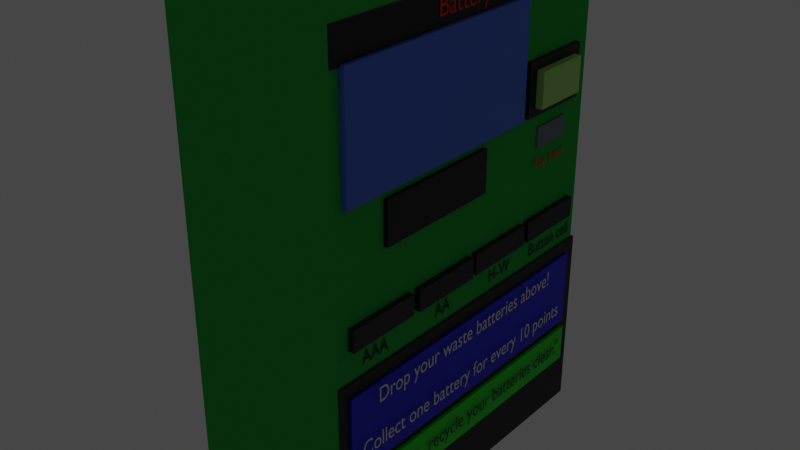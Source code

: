 # Source: cpcb.blend  (saved by Blender 3.5.10; exported with 4.5.12 LTS)
import bpy
from mathutils import Matrix  # noqa: F401  (used for matrix-valued properties, if any)

bpy.ops.wm.read_factory_settings(use_empty=True)
scene = bpy.context.scene
scene.name = 'Scene'

# ---- collections
col_collection = bpy.data.collections.new('Collection'); scene.collection.children.link(col_collection)

# ---- materials (node trees are filled in below, after node groups)
mat_material = bpy.data.materials.new('Material')
mat_material.alpha_threshold = 0.0
mat_material.use_transparent_shadow = False
mat_material.diffuse_color = (0.03244, 0.4571, 0.07047, 1.0)
mat_material.roughness = 1.0
mat_material.specular_intensity = 0.1642
mat_material.metallic = 0.5299
mat_material.line_color = (0.0, 0.0, 0.0, 1.0)
mat_material_027 = bpy.data.materials.new('Material.027')
mat_material_027.use_transparent_shadow = False
mat_material_007 = bpy.data.materials.new('Material.007')
mat_material_007.use_transparent_shadow = False
mat_material_008 = bpy.data.materials.new('Material.008')
mat_material_008.use_transparent_shadow = False
mat_material_026 = bpy.data.materials.new('Material.026')
mat_material_026.use_transparent_shadow = False
mat_material_025 = bpy.data.materials.new('Material.025')
mat_material_025.use_transparent_shadow = False
mat_material_024 = bpy.data.materials.new('Material.024')
mat_material_024.use_transparent_shadow = False
mat_material_004 = bpy.data.materials.new('Material.004')
mat_material_004.use_transparent_shadow = False
mat_material_032 = bpy.data.materials.new('Material.032')
mat_material_032.use_transparent_shadow = False
mat_material_031 = bpy.data.materials.new('Material.031')
mat_material_031.use_transparent_shadow = False
mat_material_030 = bpy.data.materials.new('Material.030')
mat_material_030.use_transparent_shadow = False
mat_material_029 = bpy.data.materials.new('Material.029')
mat_material_029.use_transparent_shadow = False
mat_material_028 = bpy.data.materials.new('Material.028')
mat_material_028.use_transparent_shadow = False
mat_material_003 = bpy.data.materials.new('Material.003')
mat_material_003.use_transparent_shadow = False
mat_material_002 = bpy.data.materials.new('Material.002')
mat_material_002.use_transparent_shadow = False
mat_material_001 = bpy.data.materials.new('Material.001')
mat_material_001.use_transparent_shadow = False
mat_material_006 = bpy.data.materials.new('Material.006')
mat_material_006.use_transparent_shadow = False
mat_material_005 = bpy.data.materials.new('Material.005')
mat_material_005.use_transparent_shadow = False
mat_material_009 = bpy.data.materials.new('Material.009')
mat_material_009.use_transparent_shadow = False
mat_material_011 = bpy.data.materials.new('Material.011')
mat_material_011.use_transparent_shadow = False
mat_material_012 = bpy.data.materials.new('Material.012')
mat_material_012.use_transparent_shadow = False
mat_material_013 = bpy.data.materials.new('Material.013')
mat_material_013.use_transparent_shadow = False
mat_material_014 = bpy.data.materials.new('Material.014')
mat_material_014.use_transparent_shadow = False
mat_material_016 = bpy.data.materials.new('Material.016')
mat_material_016.use_transparent_shadow = False
mat_material_021 = bpy.data.materials.new('Material.021')
mat_material_021.use_transparent_shadow = False
mat_material_022 = bpy.data.materials.new('Material.022')
mat_material_022.use_transparent_shadow = False
mat_material_023 = bpy.data.materials.new('Material.023')
mat_material_023.use_transparent_shadow = False
mat_material_033 = bpy.data.materials.new('Material.033')
mat_material_033.use_transparent_shadow = False
mat_material_010 = bpy.data.materials.new('Material.010')
mat_material_010.use_transparent_shadow = False
mat_material_015 = bpy.data.materials.new('Material.015')
mat_material_015.use_transparent_shadow = False
mat_material_017 = bpy.data.materials.new('Material.017')
mat_material_017.use_transparent_shadow = False
mat_material_020 = bpy.data.materials.new('Material.020')
mat_material_020.use_transparent_shadow = False
mat_material_019 = bpy.data.materials.new('Material.019')
mat_material_019.use_transparent_shadow = False
mat_material_018 = bpy.data.materials.new('Material.018')
mat_material_018.use_transparent_shadow = False
mat_material_034 = bpy.data.materials.new('Material.034')
mat_material_034.use_transparent_shadow = False
mat_material_035 = bpy.data.materials.new('Material.035')
mat_material_035.use_transparent_shadow = False

# ---- material node trees
mat_material_027.use_nodes = True; mat_material_027.node_tree.nodes.clear()
_N = mat_material_027.node_tree.nodes; _L = mat_material_027.node_tree.links
n0 = _N.new('ShaderNodeBsdfPrincipled'); n0.name = 'Principled BSDF'; n0.location = (10, 300)
n0.distribution = 'GGX'
n0.subsurface_method = 'RANDOM_WALK_SKIN'
n0.inputs[0].default_value = (0.8, 0.0, 0.002355, 1.0)
n0.inputs[3].default_value = 1.45
n0.inputs[27].default_value = (0.0, 0.0, 0.0, 1.0)
n0.inputs[28].default_value = 1.0
n1 = _N.new('ShaderNodeOutputMaterial'); n1.name = 'Material Output'; n1.location = (300, 300)
_L.new(n0.outputs[0], n1.inputs[0])
n1.is_active_output = True
mat_material_007.use_nodes = True; mat_material_007.node_tree.nodes.clear()
_N = mat_material_007.node_tree.nodes; _L = mat_material_007.node_tree.links
n0 = _N.new('ShaderNodeBsdfPrincipled'); n0.name = 'Principled BSDF'; n0.location = (10, 300)
n0.distribution = 'GGX'
n0.subsurface_method = 'RANDOM_WALK_SKIN'
n0.inputs[0].default_value = (0.0, 0.0, 0.0, 1.0)
n0.inputs[3].default_value = 1.45
n0.inputs[27].default_value = (0.0, 0.0, 0.0, 1.0)
n0.inputs[28].default_value = 1.0
n1 = _N.new('ShaderNodeOutputMaterial'); n1.name = 'Material Output'; n1.location = (300, 300)
_L.new(n0.outputs[0], n1.inputs[0])
n1.is_active_output = True
mat_material_008.use_nodes = True; mat_material_008.node_tree.nodes.clear()
_N = mat_material_008.node_tree.nodes; _L = mat_material_008.node_tree.links
n0 = _N.new('ShaderNodeBsdfPrincipled'); n0.name = 'Principled BSDF'; n0.location = (10, 300)
n0.distribution = 'GGX'
n0.subsurface_method = 'RANDOM_WALK_SKIN'
n0.inputs[0].default_value = (0.07112, 0.1912, 0.8, 1.0)
n0.inputs[3].default_value = 1.45
n0.inputs[27].default_value = (0.0, 0.0, 0.0, 1.0)
n0.inputs[28].default_value = 1.0
n1 = _N.new('ShaderNodeOutputMaterial'); n1.name = 'Material Output'; n1.location = (300, 300)
_L.new(n0.outputs[0], n1.inputs[0])
n1.is_active_output = True
mat_material_026.use_nodes = True; mat_material_026.node_tree.nodes.clear()
_N = mat_material_026.node_tree.nodes; _L = mat_material_026.node_tree.links
n0 = _N.new('ShaderNodeBsdfPrincipled'); n0.name = 'Principled BSDF'; n0.location = (10, 300)
n0.distribution = 'GGX'
n0.subsurface_method = 'RANDOM_WALK_SKIN'
n0.inputs[0].default_value = (0.8, 0.005698, 0.008632, 1.0)
n0.inputs[3].default_value = 1.45
n0.inputs[27].default_value = (0.0, 0.0, 0.0, 1.0)
n0.inputs[28].default_value = 1.0
n1 = _N.new('ShaderNodeOutputMaterial'); n1.name = 'Material Output'; n1.location = (300, 300)
_L.new(n0.outputs[0], n1.inputs[0])
n1.is_active_output = True
mat_material_025.use_nodes = True; mat_material_025.node_tree.nodes.clear()
_N = mat_material_025.node_tree.nodes; _L = mat_material_025.node_tree.links
n0 = _N.new('ShaderNodeBsdfPrincipled'); n0.name = 'Principled BSDF'; n0.location = (10, 300)
n0.distribution = 'GGX'
n0.subsurface_method = 'RANDOM_WALK_SKIN'
n0.inputs[0].default_value = (0.8, 0.0, 0.005301, 1.0)
n0.inputs[3].default_value = 1.45
n0.inputs[27].default_value = (0.0, 0.0, 0.0, 1.0)
n0.inputs[28].default_value = 1.0
n1 = _N.new('ShaderNodeOutputMaterial'); n1.name = 'Material Output'; n1.location = (300, 300)
_L.new(n0.outputs[0], n1.inputs[0])
n1.is_active_output = True
mat_material_024.use_nodes = True; mat_material_024.node_tree.nodes.clear()
_N = mat_material_024.node_tree.nodes; _L = mat_material_024.node_tree.links
n0 = _N.new('ShaderNodeBsdfPrincipled'); n0.name = 'Principled BSDF'; n0.location = (10, 300)
n0.distribution = 'GGX'
n0.subsurface_method = 'RANDOM_WALK_SKIN'
n0.inputs[0].default_value = (0.8, 0.002225, 0.004108, 1.0)
n0.inputs[3].default_value = 1.45
n0.inputs[27].default_value = (0.0, 0.0, 0.0, 1.0)
n0.inputs[28].default_value = 1.0
n1 = _N.new('ShaderNodeOutputMaterial'); n1.name = 'Material Output'; n1.location = (300, 300)
_L.new(n0.outputs[0], n1.inputs[0])
n1.is_active_output = True
mat_material_004.use_nodes = True; mat_material_004.node_tree.nodes.clear()
_N = mat_material_004.node_tree.nodes; _L = mat_material_004.node_tree.links
n0 = _N.new('ShaderNodeBsdfPrincipled'); n0.name = 'Principled BSDF'; n0.location = (10, 300)
n0.distribution = 'GGX'
n0.subsurface_method = 'RANDOM_WALK_SKIN'
n0.inputs[0].default_value = (0.01397, 0.01397, 0.01397, 1.0)
n0.inputs[3].default_value = 1.45
n0.inputs[27].default_value = (0.0, 0.0, 0.0, 1.0)
n0.inputs[28].default_value = 1.0
n1 = _N.new('ShaderNodeOutputMaterial'); n1.name = 'Material Output'; n1.location = (300, 300)
_L.new(n0.outputs[0], n1.inputs[0])
n1.is_active_output = True
mat_material_032.use_nodes = True; mat_material_032.node_tree.nodes.clear()
_N = mat_material_032.node_tree.nodes; _L = mat_material_032.node_tree.links
n0 = _N.new('ShaderNodeBsdfPrincipled'); n0.name = 'Principled BSDF'; n0.location = (10, 300)
n0.distribution = 'GGX'
n0.subsurface_method = 'RANDOM_WALK_SKIN'
n0.inputs[0].default_value = (0.253, 0.253, 0.253, 1.0)
n0.inputs[3].default_value = 1.45
n0.inputs[27].default_value = (0.0, 0.0, 0.0, 1.0)
n0.inputs[28].default_value = 1.0
n1 = _N.new('ShaderNodeOutputMaterial'); n1.name = 'Material Output'; n1.location = (300, 300)
_L.new(n0.outputs[0], n1.inputs[0])
n1.is_active_output = True
mat_material_031.use_nodes = True; mat_material_031.node_tree.nodes.clear()
_N = mat_material_031.node_tree.nodes; _L = mat_material_031.node_tree.links
n0 = _N.new('ShaderNodeBsdfPrincipled'); n0.name = 'Principled BSDF'; n0.location = (10, 300)
n0.distribution = 'GGX'
n0.subsurface_method = 'RANDOM_WALK_SKIN'
n0.inputs[0].default_value = (0.4188, 0.4188, 0.4188, 1.0)
n0.inputs[3].default_value = 1.45
n0.inputs[27].default_value = (0.0, 0.0, 0.0, 1.0)
n0.inputs[28].default_value = 1.0
n1 = _N.new('ShaderNodeOutputMaterial'); n1.name = 'Material Output'; n1.location = (300, 300)
_L.new(n0.outputs[0], n1.inputs[0])
n1.is_active_output = True
mat_material_030.use_nodes = True; mat_material_030.node_tree.nodes.clear()
_N = mat_material_030.node_tree.nodes; _L = mat_material_030.node_tree.links
n0 = _N.new('ShaderNodeBsdfPrincipled'); n0.name = 'Principled BSDF'; n0.location = (10, 300)
n0.distribution = 'GGX'
n0.subsurface_method = 'RANDOM_WALK_SKIN'
n0.inputs[0].default_value = (0.3428, 0.3428, 0.3428, 1.0)
n0.inputs[3].default_value = 1.45
n0.inputs[27].default_value = (0.0, 0.0, 0.0, 1.0)
n0.inputs[28].default_value = 1.0
n1 = _N.new('ShaderNodeOutputMaterial'); n1.name = 'Material Output'; n1.location = (300, 300)
_L.new(n0.outputs[0], n1.inputs[0])
n1.is_active_output = True
mat_material_029.use_nodes = True; mat_material_029.node_tree.nodes.clear()
_N = mat_material_029.node_tree.nodes; _L = mat_material_029.node_tree.links
n0 = _N.new('ShaderNodeBsdfPrincipled'); n0.name = 'Principled BSDF'; n0.location = (10, 300)
n0.distribution = 'GGX'
n0.subsurface_method = 'RANDOM_WALK_SKIN'
n0.inputs[0].default_value = (0.3972, 0.3703, 0.3841, 1.0)
n0.inputs[3].default_value = 1.45
n0.inputs[27].default_value = (0.0, 0.0, 0.0, 1.0)
n0.inputs[28].default_value = 1.0
n1 = _N.new('ShaderNodeOutputMaterial'); n1.name = 'Material Output'; n1.location = (300, 300)
_L.new(n0.outputs[0], n1.inputs[0])
n1.is_active_output = True
mat_material_028.use_nodes = True; mat_material_028.node_tree.nodes.clear()
_N = mat_material_028.node_tree.nodes; _L = mat_material_028.node_tree.links
n0 = _N.new('ShaderNodeBsdfPrincipled'); n0.name = 'Principled BSDF'; n0.location = (10, 300)
n0.distribution = 'GGX'
n0.subsurface_method = 'RANDOM_WALK_SKIN'
n0.inputs[0].default_value = (0.8, 0.4876, 0.01181, 1.0)
n0.inputs[3].default_value = 1.45
n0.inputs[27].default_value = (0.0, 0.0, 0.0, 1.0)
n0.inputs[28].default_value = 1.0
n1 = _N.new('ShaderNodeOutputMaterial'); n1.name = 'Material Output'; n1.location = (300, 300)
_L.new(n0.outputs[0], n1.inputs[0])
n1.is_active_output = True
mat_material_003.use_nodes = True; mat_material_003.node_tree.nodes.clear()
_N = mat_material_003.node_tree.nodes; _L = mat_material_003.node_tree.links
n0 = _N.new('ShaderNodeBsdfPrincipled'); n0.name = 'Principled BSDF'; n0.location = (10, 300)
n0.distribution = 'GGX'
n0.subsurface_method = 'RANDOM_WALK_SKIN'
n0.inputs[0].default_value = (0.005333, 0.005333, 0.005333, 1.0)
n0.inputs[3].default_value = 1.45
n0.inputs[27].default_value = (0.0, 0.0, 0.0, 1.0)
n0.inputs[28].default_value = 1.0
n1 = _N.new('ShaderNodeOutputMaterial'); n1.name = 'Material Output'; n1.location = (300, 300)
_L.new(n0.outputs[0], n1.inputs[0])
n1.is_active_output = True
mat_material_002.use_nodes = True; mat_material_002.node_tree.nodes.clear()
_N = mat_material_002.node_tree.nodes; _L = mat_material_002.node_tree.links
n0 = _N.new('ShaderNodeBsdfPrincipled'); n0.name = 'Principled BSDF'; n0.location = (10, 300)
n0.distribution = 'GGX'
n0.subsurface_method = 'RANDOM_WALK_SKIN'
n0.inputs[0].default_value = (0.006554, 0.006554, 0.006554, 1.0)
n0.inputs[3].default_value = 1.45
n0.inputs[27].default_value = (0.0, 0.0, 0.0, 1.0)
n0.inputs[28].default_value = 1.0
n1 = _N.new('ShaderNodeOutputMaterial'); n1.name = 'Material Output'; n1.location = (300, 300)
_L.new(n0.outputs[0], n1.inputs[0])
n1.is_active_output = True
mat_material_001.use_nodes = True; mat_material_001.node_tree.nodes.clear()
_N = mat_material_001.node_tree.nodes; _L = mat_material_001.node_tree.links
n0 = _N.new('ShaderNodeBsdfPrincipled'); n0.name = 'Principled BSDF'; n0.location = (10, 300)
n0.distribution = 'GGX'
n0.subsurface_method = 'RANDOM_WALK_SKIN'
n0.inputs[0].default_value = (0.0, 0.0, 0.0, 1.0)
n0.inputs[3].default_value = 1.45
n0.inputs[27].default_value = (0.0, 0.0, 0.0, 1.0)
n0.inputs[28].default_value = 1.0
n1 = _N.new('ShaderNodeOutputMaterial'); n1.name = 'Material Output'; n1.location = (300, 300)
_L.new(n0.outputs[0], n1.inputs[0])
n1.is_active_output = True
mat_material_006.use_nodes = True; mat_material_006.node_tree.nodes.clear()
_N = mat_material_006.node_tree.nodes; _L = mat_material_006.node_tree.links
n0 = _N.new('ShaderNodeBsdfPrincipled'); n0.name = 'Principled BSDF'; n0.location = (10, 300)
n0.distribution = 'GGX'
n0.subsurface_method = 'RANDOM_WALK_SKIN'
n0.inputs[0].default_value = (0.1703, 0.2136, 0.237, 1.0)
n0.inputs[3].default_value = 1.45
n0.inputs[27].default_value = (0.0, 0.0, 0.0, 1.0)
n0.inputs[28].default_value = 1.0
n1 = _N.new('ShaderNodeOutputMaterial'); n1.name = 'Material Output'; n1.location = (300, 300)
_L.new(n0.outputs[0], n1.inputs[0])
n1.is_active_output = True
mat_material_005.use_nodes = True; mat_material_005.node_tree.nodes.clear()
_N = mat_material_005.node_tree.nodes; _L = mat_material_005.node_tree.links
n0 = _N.new('ShaderNodeBsdfPrincipled'); n0.name = 'Principled BSDF'; n0.location = (10, 300)
n0.distribution = 'GGX'
n0.subsurface_method = 'RANDOM_WALK_SKIN'
n0.inputs[0].default_value = (0.4482, 0.8, 0.2001, 1.0)
n0.inputs[3].default_value = 1.45
n0.inputs[27].default_value = (0.0, 0.0, 0.0, 1.0)
n0.inputs[28].default_value = 1.0
n1 = _N.new('ShaderNodeOutputMaterial'); n1.name = 'Material Output'; n1.location = (300, 300)
_L.new(n0.outputs[0], n1.inputs[0])
n1.is_active_output = True
mat_material_009.use_nodes = True; mat_material_009.node_tree.nodes.clear()
_N = mat_material_009.node_tree.nodes; _L = mat_material_009.node_tree.links
n0 = _N.new('ShaderNodeBsdfPrincipled'); n0.name = 'Principled BSDF'; n0.location = (10, 300)
n0.distribution = 'GGX'
n0.subsurface_method = 'RANDOM_WALK_SKIN'
n0.inputs[0].default_value = (0.006421, 0.006207, 0.00601, 1.0)
n0.inputs[1].default_value = 0.422
n0.inputs[2].default_value = 0.3716
n0.inputs[3].default_value = 1.45
n0.inputs[9].default_value = (2.7, 0.6, 0.1)
n0.inputs[11].default_value = 1.963
n0.inputs[27].default_value = (0.0, 0.0, 0.0, 1.0)
n0.inputs[28].default_value = 1.0
n1 = _N.new('ShaderNodeOutputMaterial'); n1.name = 'Material Output'; n1.location = (300, 300)
_L.new(n0.outputs[0], n1.inputs[0])
n1.is_active_output = True
mat_material_011.use_nodes = True; mat_material_011.node_tree.nodes.clear()
_N = mat_material_011.node_tree.nodes; _L = mat_material_011.node_tree.links
n0 = _N.new('ShaderNodeBsdfPrincipled'); n0.name = 'Principled BSDF'; n0.location = (10, 300)
n0.distribution = 'GGX'
n0.subsurface_method = 'RANDOM_WALK_SKIN'
n0.inputs[0].default_value = (0.8, 0.7934, 0.7301, 1.0)
n0.inputs[1].default_value = 0.422
n0.inputs[2].default_value = 0.3716
n0.inputs[3].default_value = 1.45
n0.inputs[9].default_value = (2.7, 0.6, 0.1)
n0.inputs[11].default_value = 1.963
n0.inputs[27].default_value = (0.0, 0.0, 0.0, 1.0)
n0.inputs[28].default_value = 1.0
n1 = _N.new('ShaderNodeOutputMaterial'); n1.name = 'Material Output'; n1.location = (300, 300)
_L.new(n0.outputs[0], n1.inputs[0])
n1.is_active_output = True
mat_material_012.use_nodes = True; mat_material_012.node_tree.nodes.clear()
_N = mat_material_012.node_tree.nodes; _L = mat_material_012.node_tree.links
n0 = _N.new('ShaderNodeBsdfPrincipled'); n0.name = 'Principled BSDF'; n0.location = (10, 300)
n0.distribution = 'GGX'
n0.subsurface_method = 'RANDOM_WALK_SKIN'
n0.inputs[0].default_value = (0.007796, 0.006056, 0.8, 1.0)
n0.inputs[3].default_value = 1.45
n0.inputs[27].default_value = (0.0, 0.0, 0.0, 1.0)
n0.inputs[28].default_value = 1.0
n1 = _N.new('ShaderNodeOutputMaterial'); n1.name = 'Material Output'; n1.location = (300, 300)
_L.new(n0.outputs[0], n1.inputs[0])
n1.is_active_output = True
mat_material_013.use_nodes = True; mat_material_013.node_tree.nodes.clear()
_N = mat_material_013.node_tree.nodes; _L = mat_material_013.node_tree.links
n0 = _N.new('ShaderNodeBsdfPrincipled'); n0.name = 'Principled BSDF'; n0.location = (10, 300)
n0.distribution = 'GGX'
n0.subsurface_method = 'RANDOM_WALK_SKIN'
n0.inputs[0].default_value = (0.8, 0.001952, 0.01066, 1.0)
n0.inputs[1].default_value = 0.422
n0.inputs[2].default_value = 0.3716
n0.inputs[3].default_value = 1.45
n0.inputs[9].default_value = (2.7, 0.6, 0.1)
n0.inputs[11].default_value = 1.963
n0.inputs[27].default_value = (0.0, 0.0, 0.0, 1.0)
n0.inputs[28].default_value = 1.0
n1 = _N.new('ShaderNodeOutputMaterial'); n1.name = 'Material Output'; n1.location = (300, 300)
_L.new(n0.outputs[0], n1.inputs[0])
n1.is_active_output = True
mat_material_014.use_nodes = True; mat_material_014.node_tree.nodes.clear()
_N = mat_material_014.node_tree.nodes; _L = mat_material_014.node_tree.links
n0 = _N.new('ShaderNodeBsdfPrincipled'); n0.name = 'Principled BSDF'; n0.location = (10, 300)
n0.distribution = 'GGX'
n0.subsurface_method = 'RANDOM_WALK_SKIN'
n0.inputs[0].default_value = (0.0, 0.8, 0.0009003, 1.0)
n0.inputs[3].default_value = 1.45
n0.inputs[27].default_value = (0.0, 0.0, 0.0, 1.0)
n0.inputs[28].default_value = 1.0
n1 = _N.new('ShaderNodeOutputMaterial'); n1.name = 'Material Output'; n1.location = (300, 300)
_L.new(n0.outputs[0], n1.inputs[0])
n1.is_active_output = True
mat_material_016.use_nodes = True; mat_material_016.node_tree.nodes.clear()
_N = mat_material_016.node_tree.nodes; _L = mat_material_016.node_tree.links
n0 = _N.new('ShaderNodeBsdfPrincipled'); n0.name = 'Principled BSDF'; n0.location = (10, 300)
n0.distribution = 'GGX'
n0.subsurface_method = 'RANDOM_WALK_SKIN'
n0.inputs[0].default_value = (0.0, 0.0, 0.0, 1.0)
n0.inputs[3].default_value = 1.45
n0.inputs[27].default_value = (0.0, 0.0, 0.0, 1.0)
n0.inputs[28].default_value = 1.0
n1 = _N.new('ShaderNodeOutputMaterial'); n1.name = 'Material Output'; n1.location = (300, 300)
_L.new(n0.outputs[0], n1.inputs[0])
n1.is_active_output = True
mat_material_021.use_nodes = True; mat_material_021.node_tree.nodes.clear()
_N = mat_material_021.node_tree.nodes; _L = mat_material_021.node_tree.links
n0 = _N.new('ShaderNodeBsdfPrincipled'); n0.name = 'Principled BSDF'; n0.location = (10, 300)
n0.distribution = 'GGX'
n0.subsurface_method = 'RANDOM_WALK_SKIN'
n0.inputs[0].default_value = (0.0, 0.0, 0.0, 1.0)
n0.inputs[3].default_value = 1.45
n0.inputs[27].default_value = (0.0, 0.0, 0.0, 1.0)
n0.inputs[28].default_value = 1.0
n1 = _N.new('ShaderNodeOutputMaterial'); n1.name = 'Material Output'; n1.location = (300, 300)
_L.new(n0.outputs[0], n1.inputs[0])
n1.is_active_output = True
mat_material_022.use_nodes = True; mat_material_022.node_tree.nodes.clear()
_N = mat_material_022.node_tree.nodes; _L = mat_material_022.node_tree.links
n0 = _N.new('ShaderNodeBsdfPrincipled'); n0.name = 'Principled BSDF'; n0.location = (10, 300)
n0.distribution = 'GGX'
n0.subsurface_method = 'RANDOM_WALK_SKIN'
n0.inputs[0].default_value = (1.0, 0.0, 0.00434, 1.0)
n0.inputs[3].default_value = 1.45
n0.inputs[27].default_value = (0.0, 0.0, 0.0, 1.0)
n0.inputs[28].default_value = 1.0
n1 = _N.new('ShaderNodeOutputMaterial'); n1.name = 'Material Output'; n1.location = (300, 300)
_L.new(n0.outputs[0], n1.inputs[0])
n1.is_active_output = True
mat_material_023.use_nodes = True; mat_material_023.node_tree.nodes.clear()
_N = mat_material_023.node_tree.nodes; _L = mat_material_023.node_tree.links
n0 = _N.new('ShaderNodeBsdfPrincipled'); n0.name = 'Principled BSDF'; n0.location = (10, 300)
n0.distribution = 'GGX'
n0.subsurface_method = 'RANDOM_WALK_SKIN'
n0.inputs[0].default_value = (0.2585, 0.1792, 0.2065, 1.0)
n0.inputs[3].default_value = 1.45
n0.inputs[27].default_value = (0.0, 0.0, 0.0, 1.0)
n0.inputs[28].default_value = 1.0
n1 = _N.new('ShaderNodeOutputMaterial'); n1.name = 'Material Output'; n1.location = (300, 300)
_L.new(n0.outputs[0], n1.inputs[0])
n1.is_active_output = True
mat_material_033.use_nodes = True; mat_material_033.node_tree.nodes.clear()
_N = mat_material_033.node_tree.nodes; _L = mat_material_033.node_tree.links
n0 = _N.new('ShaderNodeBsdfPrincipled'); n0.name = 'Principled BSDF'; n0.location = (10, 300)
n0.distribution = 'GGX'
n0.subsurface_method = 'RANDOM_WALK_SKIN'
n0.inputs[0].default_value = (0.0, 0.0, 0.0, 1.0)
n0.inputs[3].default_value = 1.45
n0.inputs[27].default_value = (0.0, 0.0, 0.0, 1.0)
n0.inputs[28].default_value = 1.0
n1 = _N.new('ShaderNodeOutputMaterial'); n1.name = 'Material Output'; n1.location = (300, 300)
_L.new(n0.outputs[0], n1.inputs[0])
n1.is_active_output = True
mat_material_010.use_nodes = True; mat_material_010.node_tree.nodes.clear()
_N = mat_material_010.node_tree.nodes; _L = mat_material_010.node_tree.links
n0 = _N.new('ShaderNodeBsdfPrincipled'); n0.name = 'Principled BSDF'; n0.location = (10, 300)
n0.distribution = 'GGX'
n0.subsurface_method = 'RANDOM_WALK_SKIN'
n0.inputs[0].default_value = (0.0, 0.0, 0.0, 1.0)
n0.inputs[1].default_value = 0.422
n0.inputs[2].default_value = 0.3716
n0.inputs[3].default_value = 1.45
n0.inputs[9].default_value = (2.7, 0.6, 0.1)
n0.inputs[11].default_value = 1.963
n0.inputs[27].default_value = (0.0, 0.0, 0.0, 1.0)
n0.inputs[28].default_value = 1.0
n1 = _N.new('ShaderNodeOutputMaterial'); n1.name = 'Material Output'; n1.location = (300, 300)
_L.new(n0.outputs[0], n1.inputs[0])
n1.is_active_output = True
mat_material_015.use_nodes = True; mat_material_015.node_tree.nodes.clear()
_N = mat_material_015.node_tree.nodes; _L = mat_material_015.node_tree.links
n0 = _N.new('ShaderNodeBsdfPrincipled'); n0.name = 'Principled BSDF'; n0.location = (10, 300)
n0.distribution = 'GGX'
n0.subsurface_method = 'RANDOM_WALK_SKIN'
n0.inputs[0].default_value = (0.8, 0.001952, 0.01066, 1.0)
n0.inputs[1].default_value = 0.422
n0.inputs[2].default_value = 0.3716
n0.inputs[3].default_value = 1.45
n0.inputs[9].default_value = (2.7, 0.6, 0.1)
n0.inputs[11].default_value = 1.963
n0.inputs[27].default_value = (0.0, 0.0, 0.0, 1.0)
n0.inputs[28].default_value = 1.0
n1 = _N.new('ShaderNodeOutputMaterial'); n1.name = 'Material Output'; n1.location = (300, 300)
_L.new(n0.outputs[0], n1.inputs[0])
n1.is_active_output = True
mat_material_017.use_nodes = True; mat_material_017.node_tree.nodes.clear()
_N = mat_material_017.node_tree.nodes; _L = mat_material_017.node_tree.links
n0 = _N.new('ShaderNodeBsdfPrincipled'); n0.name = 'Principled BSDF'; n0.location = (10, 300)
n0.distribution = 'GGX'
n0.subsurface_method = 'RANDOM_WALK_SKIN'
n0.inputs[0].default_value = (0.0, 0.0, 0.0, 1.0)
n0.inputs[3].default_value = 1.45
n0.inputs[27].default_value = (0.0, 0.0, 0.0, 1.0)
n0.inputs[28].default_value = 1.0
n1 = _N.new('ShaderNodeOutputMaterial'); n1.name = 'Material Output'; n1.location = (300, 300)
_L.new(n0.outputs[0], n1.inputs[0])
n1.is_active_output = True
mat_material_020.use_nodes = True; mat_material_020.node_tree.nodes.clear()
_N = mat_material_020.node_tree.nodes; _L = mat_material_020.node_tree.links
n0 = _N.new('ShaderNodeBsdfPrincipled'); n0.name = 'Principled BSDF'; n0.location = (10, 300)
n0.distribution = 'GGX'
n0.subsurface_method = 'RANDOM_WALK_SKIN'
n0.inputs[0].default_value = (0.8, 0.0, 0.005815, 1.0)
n0.inputs[3].default_value = 1.45
n0.inputs[27].default_value = (0.0, 0.0, 0.0, 1.0)
n0.inputs[28].default_value = 1.0
n1 = _N.new('ShaderNodeOutputMaterial'); n1.name = 'Material Output'; n1.location = (300, 300)
_L.new(n0.outputs[0], n1.inputs[0])
n1.is_active_output = True
mat_material_019.use_nodes = True; mat_material_019.node_tree.nodes.clear()
_N = mat_material_019.node_tree.nodes; _L = mat_material_019.node_tree.links
n0 = _N.new('ShaderNodeBsdfPrincipled'); n0.name = 'Principled BSDF'; n0.location = (10, 300)
n0.distribution = 'GGX'
n0.subsurface_method = 'RANDOM_WALK_SKIN'
n0.inputs[0].default_value = (0.8, 0.008632, 0.005698, 1.0)
n0.inputs[3].default_value = 1.45
n0.inputs[27].default_value = (0.0, 0.0, 0.0, 1.0)
n0.inputs[28].default_value = 1.0
n1 = _N.new('ShaderNodeOutputMaterial'); n1.name = 'Material Output'; n1.location = (300, 300)
_L.new(n0.outputs[0], n1.inputs[0])
n1.is_active_output = True
mat_material_018.use_nodes = True; mat_material_018.node_tree.nodes.clear()
_N = mat_material_018.node_tree.nodes; _L = mat_material_018.node_tree.links
n0 = _N.new('ShaderNodeBsdfPrincipled'); n0.name = 'Principled BSDF'; n0.location = (10, 300)
n0.distribution = 'GGX'
n0.subsurface_method = 'RANDOM_WALK_SKIN'
n0.inputs[0].default_value = (0.8, 0.007318, 0.004676, 1.0)
n0.inputs[3].default_value = 1.45
n0.inputs[27].default_value = (0.0, 0.0, 0.0, 1.0)
n0.inputs[28].default_value = 1.0
n1 = _N.new('ShaderNodeOutputMaterial'); n1.name = 'Material Output'; n1.location = (300, 300)
_L.new(n0.outputs[0], n1.inputs[0])
n1.is_active_output = True
mat_material_034.use_nodes = True; mat_material_034.node_tree.nodes.clear()
_N = mat_material_034.node_tree.nodes; _L = mat_material_034.node_tree.links
n0 = _N.new('ShaderNodeBsdfPrincipled'); n0.name = 'Principled BSDF'; n0.location = (10, 300)
n0.distribution = 'GGX'
n0.subsurface_method = 'RANDOM_WALK_SKIN'
n0.inputs[0].default_value = (0.8, 0.003211, 0.0007006, 1.0)
n0.inputs[3].default_value = 1.45
n0.inputs[27].default_value = (0.0, 0.0, 0.0, 1.0)
n0.inputs[28].default_value = 1.0
n1 = _N.new('ShaderNodeOutputMaterial'); n1.name = 'Material Output'; n1.location = (300, 300)
_L.new(n0.outputs[0], n1.inputs[0])
n1.is_active_output = True
mat_material_035.use_nodes = True; mat_material_035.node_tree.nodes.clear()
_N = mat_material_035.node_tree.nodes; _L = mat_material_035.node_tree.links
n0 = _N.new('ShaderNodeBsdfPrincipled'); n0.name = 'Principled BSDF'; n0.location = (10, 300)
n0.distribution = 'GGX'
n0.subsurface_method = 'RANDOM_WALK_SKIN'
n0.inputs[0].default_value = (0.0, 0.0, 0.0, 1.0)
n0.inputs[3].default_value = 1.45
n0.inputs[27].default_value = (0.0, 0.0, 0.0, 1.0)
n0.inputs[28].default_value = 1.0
n1 = _N.new('ShaderNodeOutputMaterial'); n1.name = 'Material Output'; n1.location = (300, 300)
_L.new(n0.outputs[0], n1.inputs[0])
n1.is_active_output = True

# ---- world
world_world = bpy.data.worlds.new('World'); scene.world = world_world
world_world.use_nodes = True; world_world.node_tree.nodes.clear()
_N = world_world.node_tree.nodes; _L = world_world.node_tree.links
n0 = _N.new('ShaderNodeOutputWorld'); n0.name = 'World Output'; n0.location = (300, 300)
n1 = _N.new('ShaderNodeBackground'); n1.name = 'Background'; n1.location = (10, 300)
n1.inputs[0].default_value = (0.05088, 0.05088, 0.05088, 1.0)
_L.new(n1.outputs[0], n0.inputs[0])
n0.is_active_output = True
world_world.color = (0.05088, 0.05088, 0.05088)
world_world.use_sun_shadow = False
world_world.sun_shadow_jitter_overblur = 0.0

# ---- meshes
me_cube = bpy.data.meshes.new('Cube')
me_cube.from_pydata([(1.0, 1.0, 1.0), (1.0, 1.0, -1.0), (1.0, -1.0, 1.0), (1.0, -1.0, -1.0), (-1.0, 1.0, 1.0), (-1.0, 1.0, -1.0), (-1.0, -1.0, 1.0), (-1.0, -1.0, -1.0)], [], [(0, 4, 6, 2), (3, 2, 6, 7), (7, 6, 4, 5), (5, 1, 3, 7), (1, 0, 2, 3), (5, 4, 0, 1)])
_uv = me_cube.uv_layers.new(name='UVMap')
_uv.uv.foreach_set('vector', [0.625, 0.5, 0.875, 0.5, 0.875, 0.75, 0.625, 0.75, 0.375, 0.75, 0.625, 0.75, 0.625, 1.0, 0.375, 1.0, 0.375, 0.0, 0.625, 0.0, 0.625, 0.25, 0.375, 0.25, 0.125, 0.5, 0.375, 0.5, 0.375, 0.75, 0.125, 0.75, 0.375, 0.5, 0.625, 0.5, 0.625, 0.75, 0.375, 0.75, 0.375, 0.25, 0.625, 0.25, 0.625, 0.5, 0.375, 0.5])
me_cube.materials.append(mat_material)
me_cube.use_mirror_vertex_groups = False
me_cube.update()
me_cube_001 = bpy.data.meshes.new('Cube.001')
me_cube_001.from_pydata([(-1.278, -1.175, -2.54), (-1.278, -1.175, 2.54), (-1.278, 1.175, -2.54), (-1.278, 1.175, 2.54), (1.278, -1.175, -2.54), (1.278, -1.175, 2.54), (1.278, 1.175, -2.54), (1.278, 1.175, 2.54)], [], [(0, 1, 3, 2), (2, 3, 7, 6), (6, 7, 5, 4), (4, 5, 1, 0), (2, 6, 4, 0), (7, 3, 1, 5)])
_uv = me_cube_001.uv_layers.new(name='UVMap')
_uv.uv.foreach_set('vector', [0.375, 0.0, 0.625, 0.0, 0.625, 0.25, 0.375, 0.25, 0.375, 0.25, 0.625, 0.25, 0.625, 0.5, 0.375, 0.5, 0.375, 0.5, 0.625, 0.5, 0.625, 0.75, 0.375, 0.75, 0.375, 0.75, 0.625, 0.75, 0.625, 1.0, 0.375, 1.0, 0.125, 0.5, 0.375, 0.5, 0.375, 0.75, 0.125, 0.75, 0.625, 0.5, 0.875, 0.5, 0.875, 0.75, 0.625, 0.75])
me_cube_001.materials.append(mat_material_027)
me_cube_001.update()
me_cube_002 = bpy.data.meshes.new('Cube.002')
me_cube_002.from_pydata([(-2.991, -0.6965, -0.3403), (-2.991, -0.6965, 0.3403), (-2.991, 0.6965, -0.3403), (-2.991, 0.6965, 0.3403), (2.991, -0.6965, -0.3403), (2.991, -0.6965, 0.3403), (2.991, 0.6965, -0.3403), (2.991, 0.6965, 0.3403)], [], [(0, 1, 3, 2), (2, 3, 7, 6), (6, 7, 5, 4), (4, 5, 1, 0), (2, 6, 4, 0), (7, 3, 1, 5)])
_uv = me_cube_002.uv_layers.new(name='UVMap')
_uv.uv.foreach_set('vector', [0.375, 0.0, 0.625, 0.0, 0.625, 0.25, 0.375, 0.25, 0.375, 0.25, 0.625, 0.25, 0.625, 0.5, 0.375, 0.5, 0.375, 0.5, 0.625, 0.5, 0.625, 0.75, 0.375, 0.75, 0.375, 0.75, 0.625, 0.75, 0.625, 1.0, 0.375, 1.0, 0.125, 0.5, 0.375, 0.5, 0.375, 0.75, 0.125, 0.75, 0.625, 0.5, 0.875, 0.5, 0.875, 0.75, 0.625, 0.75])
me_cube_002.materials.append(mat_material_007)
me_cube_002.update()
me_cube_005 = bpy.data.meshes.new('Cube.005')
me_cube_005.from_pydata([(-1.278, -1.175, -2.54), (-1.278, -1.175, 2.54), (-1.278, 1.175, -2.54), (-1.278, 1.175, 2.54), (1.278, -1.175, -2.54), (1.278, -1.175, 2.54), (1.278, 1.175, -2.54), (1.278, 1.175, 2.54)], [], [(0, 1, 3, 2), (2, 3, 7, 6), (6, 7, 5, 4), (4, 5, 1, 0), (2, 6, 4, 0), (7, 3, 1, 5)])
_uv = me_cube_005.uv_layers.new(name='UVMap')
_uv.uv.foreach_set('vector', [0.375, 0.0, 0.625, 0.0, 0.625, 0.25, 0.375, 0.25, 0.375, 0.25, 0.625, 0.25, 0.625, 0.5, 0.375, 0.5, 0.375, 0.5, 0.625, 0.5, 0.625, 0.75, 0.375, 0.75, 0.375, 0.75, 0.625, 0.75, 0.625, 1.0, 0.375, 1.0, 0.125, 0.5, 0.375, 0.5, 0.375, 0.75, 0.125, 0.75, 0.625, 0.5, 0.875, 0.5, 0.875, 0.75, 0.625, 0.75])
me_cube_005.materials.append(mat_material_008)
me_cube_005.update()
me_cube_007 = bpy.data.meshes.new('Cube.007')
me_cube_007.from_pydata([(-1.278, -1.175, -2.54), (-1.278, -1.175, 2.54), (-1.278, 1.175, -2.54), (-1.278, 1.175, 2.54), (1.278, -1.175, -2.54), (1.278, -1.175, 2.54), (1.278, 1.175, -2.54), (1.278, 1.175, 2.54)], [], [(0, 1, 3, 2), (2, 3, 7, 6), (6, 7, 5, 4), (4, 5, 1, 0), (2, 6, 4, 0), (7, 3, 1, 5)])
_uv = me_cube_007.uv_layers.new(name='UVMap')
_uv.uv.foreach_set('vector', [0.375, 0.0, 0.625, 0.0, 0.625, 0.25, 0.375, 0.25, 0.375, 0.25, 0.625, 0.25, 0.625, 0.5, 0.375, 0.5, 0.375, 0.5, 0.625, 0.5, 0.625, 0.75, 0.375, 0.75, 0.375, 0.75, 0.625, 0.75, 0.625, 1.0, 0.375, 1.0, 0.125, 0.5, 0.375, 0.5, 0.375, 0.75, 0.125, 0.75, 0.625, 0.5, 0.875, 0.5, 0.875, 0.75, 0.625, 0.75])
me_cube_007.materials.append(mat_material_026)
me_cube_007.update()
me_cube_008 = bpy.data.meshes.new('Cube.008')
me_cube_008.from_pydata([(-1.278, -1.175, -2.54), (-1.278, -1.175, 2.54), (-1.278, 1.175, -2.54), (-1.278, 1.175, 2.54), (1.278, -1.175, -2.54), (1.278, -1.175, 2.54), (1.278, 1.175, -2.54), (1.278, 1.175, 2.54)], [], [(0, 1, 3, 2), (2, 3, 7, 6), (6, 7, 5, 4), (4, 5, 1, 0), (2, 6, 4, 0), (7, 3, 1, 5)])
_uv = me_cube_008.uv_layers.new(name='UVMap')
_uv.uv.foreach_set('vector', [0.375, 0.0, 0.625, 0.0, 0.625, 0.25, 0.375, 0.25, 0.375, 0.25, 0.625, 0.25, 0.625, 0.5, 0.375, 0.5, 0.375, 0.5, 0.625, 0.5, 0.625, 0.75, 0.375, 0.75, 0.375, 0.75, 0.625, 0.75, 0.625, 1.0, 0.375, 1.0, 0.125, 0.5, 0.375, 0.5, 0.375, 0.75, 0.125, 0.75, 0.625, 0.5, 0.875, 0.5, 0.875, 0.75, 0.625, 0.75])
me_cube_008.materials.append(mat_material_025)
me_cube_008.update()
me_cube_009 = bpy.data.meshes.new('Cube.009')
me_cube_009.from_pydata([(-1.278, -1.175, -2.54), (-1.278, -1.175, 2.54), (-1.278, 1.175, -2.54), (-1.278, 1.175, 2.54), (1.278, -1.175, -2.54), (1.278, -1.175, 2.54), (1.278, 1.175, -2.54), (1.278, 1.175, 2.54)], [], [(0, 1, 3, 2), (2, 3, 7, 6), (6, 7, 5, 4), (4, 5, 1, 0), (2, 6, 4, 0), (7, 3, 1, 5)])
_uv = me_cube_009.uv_layers.new(name='UVMap')
_uv.uv.foreach_set('vector', [0.375, 0.0, 0.625, 0.0, 0.625, 0.25, 0.375, 0.25, 0.375, 0.25, 0.625, 0.25, 0.625, 0.5, 0.375, 0.5, 0.375, 0.5, 0.625, 0.5, 0.625, 0.75, 0.375, 0.75, 0.375, 0.75, 0.625, 0.75, 0.625, 1.0, 0.375, 1.0, 0.125, 0.5, 0.375, 0.5, 0.375, 0.75, 0.125, 0.75, 0.625, 0.5, 0.875, 0.5, 0.875, 0.75, 0.625, 0.75])
me_cube_009.materials.append(mat_material_024)
me_cube_009.update()
me_cube_010 = bpy.data.meshes.new('Cube.010')
me_cube_010.from_pydata([(-0.5082, -0.7573, -0.2092), (-0.5082, -0.7573, 0.2092), (-0.5082, 0.7573, -0.2092), (-0.5082, 0.7573, 0.2092), (0.5082, -0.7573, -0.2092), (0.5082, -0.7573, 0.2092), (0.5082, 0.7573, -0.2092), (0.5082, 0.7573, 0.2092)], [], [(0, 1, 3, 2), (2, 3, 7, 6), (6, 7, 5, 4), (4, 5, 1, 0), (2, 6, 4, 0), (7, 3, 1, 5)])
_uv = me_cube_010.uv_layers.new(name='UVMap')
_uv.uv.foreach_set('vector', [0.375, 0.0, 0.625, 0.0, 0.625, 0.25, 0.375, 0.25, 0.375, 0.25, 0.625, 0.25, 0.625, 0.5, 0.375, 0.5, 0.375, 0.5, 0.625, 0.5, 0.625, 0.75, 0.375, 0.75, 0.375, 0.75, 0.625, 0.75, 0.625, 1.0, 0.375, 1.0, 0.125, 0.5, 0.375, 0.5, 0.375, 0.75, 0.125, 0.75, 0.625, 0.5, 0.875, 0.5, 0.875, 0.75, 0.625, 0.75])
me_cube_010.materials.append(mat_material_004)
me_cube_010.update()
me_cube_011 = bpy.data.meshes.new('Cube.011')
me_cube_011.from_pydata([(-0.535, -0.8747, -0.3153), (-0.535, -0.8747, 0.3153), (-0.535, 0.8747, -0.3153), (-0.535, 0.8747, 0.3153), (0.535, -0.8747, -0.3153), (0.535, -0.8747, 0.3153), (0.535, 0.8747, -0.3153), (0.535, 0.8747, 0.3153)], [], [(0, 1, 3, 2), (2, 3, 7, 6), (6, 7, 5, 4), (4, 5, 1, 0), (2, 6, 4, 0), (7, 3, 1, 5)])
_uv = me_cube_011.uv_layers.new(name='UVMap')
_uv.uv.foreach_set('vector', [0.375, 0.0, 0.625, 0.0, 0.625, 0.25, 0.375, 0.25, 0.375, 0.25, 0.625, 0.25, 0.625, 0.5, 0.375, 0.5, 0.375, 0.5, 0.625, 0.5, 0.625, 0.75, 0.375, 0.75, 0.375, 0.75, 0.625, 0.75, 0.625, 1.0, 0.375, 1.0, 0.125, 0.5, 0.375, 0.5, 0.375, 0.75, 0.125, 0.75, 0.625, 0.5, 0.875, 0.5, 0.875, 0.75, 0.625, 0.75])
me_cube_011.materials.append(mat_material_032)
me_cube_011.update()
me_cube_012 = bpy.data.meshes.new('Cube.012')
me_cube_012.from_pydata([(-0.535, -0.8747, -0.3153), (-0.535, -0.8747, 0.3153), (-0.535, 0.8747, -0.3153), (-0.535, 0.8747, 0.3153), (0.535, -0.8747, -0.3153), (0.535, -0.8747, 0.3153), (0.535, 0.8747, -0.3153), (0.535, 0.8747, 0.3153)], [], [(0, 1, 3, 2), (2, 3, 7, 6), (6, 7, 5, 4), (4, 5, 1, 0), (2, 6, 4, 0), (7, 3, 1, 5)])
_uv = me_cube_012.uv_layers.new(name='UVMap')
_uv.uv.foreach_set('vector', [0.375, 0.0, 0.625, 0.0, 0.625, 0.25, 0.375, 0.25, 0.375, 0.25, 0.625, 0.25, 0.625, 0.5, 0.375, 0.5, 0.375, 0.5, 0.625, 0.5, 0.625, 0.75, 0.375, 0.75, 0.375, 0.75, 0.625, 0.75, 0.625, 1.0, 0.375, 1.0, 0.125, 0.5, 0.375, 0.5, 0.375, 0.75, 0.125, 0.75, 0.625, 0.5, 0.875, 0.5, 0.875, 0.75, 0.625, 0.75])
me_cube_012.materials.append(mat_material_031)
me_cube_012.update()
me_cube_013 = bpy.data.meshes.new('Cube.013')
me_cube_013.from_pydata([(-0.535, -0.8747, -0.3153), (-0.535, -0.8747, 0.3153), (-0.535, 0.8747, -0.3153), (-0.535, 0.8747, 0.3153), (0.535, -0.8747, -0.3153), (0.535, -0.8747, 0.3153), (0.535, 0.8747, -0.3153), (0.535, 0.8747, 0.3153)], [], [(0, 1, 3, 2), (2, 3, 7, 6), (6, 7, 5, 4), (4, 5, 1, 0), (2, 6, 4, 0), (7, 3, 1, 5)])
_uv = me_cube_013.uv_layers.new(name='UVMap')
_uv.uv.foreach_set('vector', [0.375, 0.0, 0.625, 0.0, 0.625, 0.25, 0.375, 0.25, 0.375, 0.25, 0.625, 0.25, 0.625, 0.5, 0.375, 0.5, 0.375, 0.5, 0.625, 0.5, 0.625, 0.75, 0.375, 0.75, 0.375, 0.75, 0.625, 0.75, 0.625, 1.0, 0.375, 1.0, 0.125, 0.5, 0.375, 0.5, 0.375, 0.75, 0.125, 0.75, 0.625, 0.5, 0.875, 0.5, 0.875, 0.75, 0.625, 0.75])
me_cube_013.materials.append(mat_material_030)
me_cube_013.update()
me_cube_014 = bpy.data.meshes.new('Cube.014')
me_cube_014.from_pydata([(-0.535, -0.8747, -0.3153), (-0.535, -0.8747, 0.3153), (-0.535, 0.8747, -0.3153), (-0.535, 0.8747, 0.3153), (0.535, -0.8747, -0.3153), (0.535, -0.8747, 0.3153), (0.535, 0.8747, -0.3153), (0.535, 0.8747, 0.3153)], [], [(0, 1, 3, 2), (2, 3, 7, 6), (6, 7, 5, 4), (4, 5, 1, 0), (2, 6, 4, 0), (7, 3, 1, 5)])
_uv = me_cube_014.uv_layers.new(name='UVMap')
_uv.uv.foreach_set('vector', [0.375, 0.0, 0.625, 0.0, 0.625, 0.25, 0.375, 0.25, 0.375, 0.25, 0.625, 0.25, 0.625, 0.5, 0.375, 0.5, 0.375, 0.5, 0.625, 0.5, 0.625, 0.75, 0.375, 0.75, 0.375, 0.75, 0.625, 0.75, 0.625, 1.0, 0.375, 1.0, 0.125, 0.5, 0.375, 0.5, 0.375, 0.75, 0.125, 0.75, 0.625, 0.5, 0.875, 0.5, 0.875, 0.75, 0.625, 0.75])
me_cube_014.materials.append(mat_material_029)
me_cube_014.update()
me_cube_015 = bpy.data.meshes.new('Cube.015')
me_cube_015.from_pydata([(-1.288, -2.929, -0.2125), (-1.288, -2.929, 0.2125), (-1.288, 2.929, -0.2125), (-1.288, 2.929, 0.2125), (1.288, -2.929, -0.2125), (1.288, -2.929, 0.2125), (1.288, 2.929, -0.2125), (1.288, 2.929, 0.2125)], [], [(0, 1, 3, 2), (2, 3, 7, 6), (6, 7, 5, 4), (4, 5, 1, 0), (2, 6, 4, 0), (7, 3, 1, 5)])
_uv = me_cube_015.uv_layers.new(name='UVMap')
_uv.uv.foreach_set('vector', [0.375, 0.0, 0.625, 0.0, 0.625, 0.25, 0.375, 0.25, 0.375, 0.25, 0.625, 0.25, 0.625, 0.5, 0.375, 0.5, 0.375, 0.5, 0.625, 0.5, 0.625, 0.75, 0.375, 0.75, 0.375, 0.75, 0.625, 0.75, 0.625, 1.0, 0.375, 1.0, 0.125, 0.5, 0.375, 0.5, 0.375, 0.75, 0.125, 0.75, 0.625, 0.5, 0.875, 0.5, 0.875, 0.75, 0.625, 0.75])
me_cube_015.materials.append(mat_material_028)
me_cube_015.update()
me_cube_016 = bpy.data.meshes.new('Cube.016')
me_cube_016.from_pydata([(-0.5082, -0.7573, -0.2092), (-0.5082, -0.7573, 0.2092), (-0.5082, 0.7573, -0.2092), (-0.5082, 0.7573, 0.2092), (0.5082, -0.7573, -0.2092), (0.5082, -0.7573, 0.2092), (0.5082, 0.7573, -0.2092), (0.5082, 0.7573, 0.2092)], [], [(0, 1, 3, 2), (2, 3, 7, 6), (6, 7, 5, 4), (4, 5, 1, 0), (2, 6, 4, 0), (7, 3, 1, 5)])
_uv = me_cube_016.uv_layers.new(name='UVMap')
_uv.uv.foreach_set('vector', [0.375, 0.0, 0.625, 0.0, 0.625, 0.25, 0.375, 0.25, 0.375, 0.25, 0.625, 0.25, 0.625, 0.5, 0.375, 0.5, 0.375, 0.5, 0.625, 0.5, 0.625, 0.75, 0.375, 0.75, 0.375, 0.75, 0.625, 0.75, 0.625, 1.0, 0.375, 1.0, 0.125, 0.5, 0.375, 0.5, 0.375, 0.75, 0.125, 0.75, 0.625, 0.5, 0.875, 0.5, 0.875, 0.75, 0.625, 0.75])
me_cube_016.materials.append(mat_material_003)
me_cube_016.update()
me_cube_017 = bpy.data.meshes.new('Cube.017')
me_cube_017.from_pydata([(-0.5082, -0.7573, -0.2092), (-0.5082, -0.7573, 0.2092), (-0.5082, 0.7573, -0.2092), (-0.5082, 0.7573, 0.2092), (0.5082, -0.7573, -0.2092), (0.5082, -0.7573, 0.2092), (0.5082, 0.7573, -0.2092), (0.5082, 0.7573, 0.2092)], [], [(0, 1, 3, 2), (2, 3, 7, 6), (6, 7, 5, 4), (4, 5, 1, 0), (2, 6, 4, 0), (7, 3, 1, 5)])
_uv = me_cube_017.uv_layers.new(name='UVMap')
_uv.uv.foreach_set('vector', [0.375, 0.0, 0.625, 0.0, 0.625, 0.25, 0.375, 0.25, 0.375, 0.25, 0.625, 0.25, 0.625, 0.5, 0.375, 0.5, 0.375, 0.5, 0.625, 0.5, 0.625, 0.75, 0.375, 0.75, 0.375, 0.75, 0.625, 0.75, 0.625, 1.0, 0.375, 1.0, 0.125, 0.5, 0.375, 0.5, 0.375, 0.75, 0.125, 0.75, 0.625, 0.5, 0.875, 0.5, 0.875, 0.75, 0.625, 0.75])
me_cube_017.materials.append(mat_material_002)
me_cube_017.update()
me_cube_018 = bpy.data.meshes.new('Cube.018')
me_cube_018.from_pydata([(-0.5082, -0.7573, -0.2092), (-0.5082, -0.7573, 0.2092), (-0.5082, 0.7573, -0.2092), (-0.5082, 0.7573, 0.2092), (0.5082, -0.7573, -0.2092), (0.5082, -0.7573, 0.2092), (0.5082, 0.7573, -0.2092), (0.5082, 0.7573, 0.2092)], [], [(0, 1, 3, 2), (2, 3, 7, 6), (6, 7, 5, 4), (4, 5, 1, 0), (2, 6, 4, 0), (7, 3, 1, 5)])
_uv = me_cube_018.uv_layers.new(name='UVMap')
_uv.uv.foreach_set('vector', [0.375, 0.0, 0.625, 0.0, 0.625, 0.25, 0.375, 0.25, 0.375, 0.25, 0.625, 0.25, 0.625, 0.5, 0.375, 0.5, 0.375, 0.5, 0.625, 0.5, 0.625, 0.75, 0.375, 0.75, 0.375, 0.75, 0.625, 0.75, 0.625, 1.0, 0.375, 1.0, 0.125, 0.5, 0.375, 0.5, 0.375, 0.75, 0.125, 0.75, 0.625, 0.5, 0.875, 0.5, 0.875, 0.75, 0.625, 0.75])
me_cube_018.materials.append(mat_material_001)
me_cube_018.update()
me_cube_019 = bpy.data.meshes.new('Cube.019')
me_cube_019.from_pydata([(-0.3347, -0.4407, -0.1487), (-0.3347, -0.4407, 0.1487), (-0.3347, 0.4407, -0.1487), (-0.3347, 0.4407, 0.1487), (0.3347, -0.4407, -0.1487), (0.3347, -0.4407, 0.1487), (0.3347, 0.4407, -0.1487), (0.3347, 0.4407, 0.1487)], [], [(0, 1, 3, 2), (2, 3, 7, 6), (6, 7, 5, 4), (4, 5, 1, 0), (2, 6, 4, 0), (7, 3, 1, 5)])
_uv = me_cube_019.uv_layers.new(name='UVMap')
_uv.uv.foreach_set('vector', [0.375, 0.0, 0.625, 0.0, 0.625, 0.25, 0.375, 0.25, 0.375, 0.25, 0.625, 0.25, 0.625, 0.5, 0.375, 0.5, 0.375, 0.5, 0.625, 0.5, 0.625, 0.75, 0.375, 0.75, 0.375, 0.75, 0.625, 0.75, 0.625, 1.0, 0.375, 1.0, 0.125, 0.5, 0.375, 0.5, 0.375, 0.75, 0.125, 0.75, 0.625, 0.5, 0.875, 0.5, 0.875, 0.75, 0.625, 0.75])
me_cube_019.materials.append(mat_material_006)
me_cube_019.update()
me_cube_020 = bpy.data.meshes.new('Cube.020')
me_cube_020.from_pydata([(-0.444, -0.6117, -1.171), (-0.444, -0.6117, 1.171), (-0.444, 0.6117, -1.171), (-0.444, 0.6117, 1.171), (0.444, -0.6117, -1.171), (0.444, -0.6117, 1.171), (0.444, 0.6117, -1.171), (0.444, 0.6117, 1.171)], [], [(0, 1, 3, 2), (2, 3, 7, 6), (6, 7, 5, 4), (4, 5, 1, 0), (2, 6, 4, 0), (7, 3, 1, 5)])
_uv = me_cube_020.uv_layers.new(name='UVMap')
_uv.uv.foreach_set('vector', [0.375, 0.0, 0.625, 0.0, 0.625, 0.25, 0.375, 0.25, 0.375, 0.25, 0.625, 0.25, 0.625, 0.5, 0.375, 0.5, 0.375, 0.5, 0.625, 0.5, 0.625, 0.75, 0.375, 0.75, 0.375, 0.75, 0.625, 0.75, 0.625, 1.0, 0.375, 1.0, 0.125, 0.5, 0.375, 0.5, 0.375, 0.75, 0.125, 0.75, 0.625, 0.5, 0.875, 0.5, 0.875, 0.75, 0.625, 0.75])
me_cube_020.materials.append(mat_material_005)
me_cube_020.update()
me_cube_021 = bpy.data.meshes.new('Cube.021')
me_cube_021.from_pydata([(-0.8697, -1.841, -0.06149), (-0.8697, -1.841, 0.06149), (-0.8697, 1.841, -0.06149), (-0.8697, 1.841, 0.06149), (0.8697, -1.841, -0.06149), (0.8697, -1.841, 0.06149), (0.8697, 1.841, -0.06149), (0.8697, 1.841, 0.06149)], [], [(0, 1, 3, 2), (2, 3, 7, 6), (6, 7, 5, 4), (4, 5, 1, 0), (2, 6, 4, 0), (7, 3, 1, 5)])
_uv = me_cube_021.uv_layers.new(name='UVMap')
_uv.uv.foreach_set('vector', [0.375, 0.0, 0.625, 0.0, 0.625, 0.25, 0.375, 0.25, 0.375, 0.25, 0.625, 0.25, 0.625, 0.5, 0.375, 0.5, 0.375, 0.5, 0.625, 0.5, 0.625, 0.75, 0.375, 0.75, 0.375, 0.75, 0.625, 0.75, 0.625, 1.0, 0.375, 1.0, 0.125, 0.5, 0.375, 0.5, 0.375, 0.75, 0.125, 0.75, 0.625, 0.5, 0.875, 0.5, 0.875, 0.75, 0.625, 0.75])
me_cube_021.materials.append(mat_material_012)
me_cube_021.update()
me_cube_022 = bpy.data.meshes.new('Cube.022')
me_cube_022.from_pydata([(-0.3904, -3.268, -0.05476), (-0.3904, -3.268, 0.05476), (-0.3904, 3.268, -0.05476), (-0.3904, 3.268, 0.05476), (0.3904, -3.268, -0.05476), (0.3904, -3.268, 0.05476), (0.3904, 3.268, -0.05476), (0.3904, 3.268, 0.05476)], [], [(0, 1, 3, 2), (2, 3, 7, 6), (6, 7, 5, 4), (4, 5, 1, 0), (2, 6, 4, 0), (7, 3, 1, 5)])
_uv = me_cube_022.uv_layers.new(name='UVMap')
_uv.uv.foreach_set('vector', [0.375, 0.0, 0.625, 0.0, 0.625, 0.25, 0.375, 0.25, 0.375, 0.25, 0.625, 0.25, 0.625, 0.5, 0.375, 0.5, 0.375, 0.5, 0.625, 0.5, 0.625, 0.75, 0.375, 0.75, 0.375, 0.75, 0.625, 0.75, 0.625, 1.0, 0.375, 1.0, 0.125, 0.5, 0.375, 0.5, 0.375, 0.75, 0.125, 0.75, 0.625, 0.5, 0.875, 0.5, 0.875, 0.75, 0.625, 0.75])
me_cube_022.materials.append(mat_material_014)
me_cube_022.update()
me_cube_023 = bpy.data.meshes.new('Cube.023')
me_cube_023.from_pydata([(-2.991, -0.6965, -0.3403), (-2.991, -0.6965, 0.3403), (-2.991, 0.6965, -0.3403), (-2.991, 0.6965, 0.3403), (2.991, -0.6965, -0.3403), (2.991, -0.6965, 0.3403), (2.991, 0.6965, -0.3403), (2.991, 0.6965, 0.3403)], [], [(0, 1, 3, 2), (2, 3, 7, 6), (6, 7, 5, 4), (4, 5, 1, 0), (2, 6, 4, 0), (7, 3, 1, 5)])
_uv = me_cube_023.uv_layers.new(name='UVMap')
_uv.uv.foreach_set('vector', [0.375, 0.0, 0.625, 0.0, 0.625, 0.25, 0.375, 0.25, 0.375, 0.25, 0.625, 0.25, 0.625, 0.5, 0.375, 0.5, 0.375, 0.5, 0.625, 0.5, 0.625, 0.75, 0.375, 0.75, 0.375, 0.75, 0.625, 0.75, 0.625, 1.0, 0.375, 1.0, 0.125, 0.5, 0.375, 0.5, 0.375, 0.75, 0.125, 0.75, 0.625, 0.5, 0.875, 0.5, 0.875, 0.75, 0.625, 0.75])
me_cube_023.materials.append(mat_material_016)
me_cube_023.update()
me_cube_028 = bpy.data.meshes.new('Cube.028')
me_cube_028.from_pydata([(-0.348, -0.2681, -0.02839), (-0.348, -0.2681, 0.02839), (-0.348, 0.2681, -0.02839), (-0.348, 0.2681, 0.02839), (0.348, -0.2681, -0.02839), (0.348, -0.2681, 0.02839), (0.348, 0.2681, -0.02839), (0.348, 0.2681, 0.02839)], [], [(0, 1, 3, 2), (2, 3, 7, 6), (6, 7, 5, 4), (4, 5, 1, 0), (2, 6, 4, 0), (7, 3, 1, 5)])
_uv = me_cube_028.uv_layers.new(name='UVMap')
_uv.uv.foreach_set('vector', [0.375, 0.0, 0.625, 0.0, 0.625, 0.25, 0.375, 0.25, 0.375, 0.25, 0.625, 0.25, 0.625, 0.5, 0.375, 0.5, 0.375, 0.5, 0.625, 0.5, 0.625, 0.75, 0.375, 0.75, 0.375, 0.75, 0.625, 0.75, 0.625, 1.0, 0.375, 1.0, 0.125, 0.5, 0.375, 0.5, 0.375, 0.75, 0.125, 0.75, 0.625, 0.5, 0.875, 0.5, 0.875, 0.75, 0.625, 0.75])
me_cube_028.materials.append(mat_material_021)
me_cube_028.update()
me_cube_029 = bpy.data.meshes.new('Cube.029')
me_cube_029.from_pydata([(-0.348, -0.2681, -0.02839), (-0.348, -0.2681, 0.02839), (-0.348, 0.2681, -0.02839), (-0.348, 0.2681, 0.02839), (0.348, -0.2681, -0.02839), (0.348, -0.2681, 0.02839), (0.348, 0.2681, -0.02839), (0.348, 0.2681, 0.02839)], [], [(0, 1, 3, 2), (2, 3, 7, 6), (6, 7, 5, 4), (4, 5, 1, 0), (2, 6, 4, 0), (7, 3, 1, 5)])
_uv = me_cube_029.uv_layers.new(name='UVMap')
_uv.uv.foreach_set('vector', [0.375, 0.0, 0.625, 0.0, 0.625, 0.25, 0.375, 0.25, 0.375, 0.25, 0.625, 0.25, 0.625, 0.5, 0.375, 0.5, 0.375, 0.5, 0.625, 0.5, 0.625, 0.75, 0.375, 0.75, 0.375, 0.75, 0.625, 0.75, 0.625, 1.0, 0.375, 1.0, 0.125, 0.5, 0.375, 0.5, 0.375, 0.75, 0.125, 0.75, 0.625, 0.5, 0.875, 0.5, 0.875, 0.75, 0.625, 0.75])
me_cube_029.materials.append(mat_material_022)
me_cube_029.update()
me_cube_030 = bpy.data.meshes.new('Cube.030')
me_cube_030.from_pydata([(-0.269, -0.1418, -0.007907), (-0.269, -0.1418, 0.007907), (-0.269, 0.1418, -0.007907), (-0.269, 0.1418, 0.007907), (0.269, -0.1418, -0.007907), (0.269, -0.1418, 0.007907), (0.269, 0.1418, -0.007907), (0.269, 0.1418, 0.007907)], [], [(0, 1, 3, 2), (2, 3, 7, 6), (6, 7, 5, 4), (4, 5, 1, 0), (2, 6, 4, 0), (7, 3, 1, 5)])
_uv = me_cube_030.uv_layers.new(name='UVMap')
_uv.uv.foreach_set('vector', [0.375, 0.0, 0.625, 0.0, 0.625, 0.25, 0.375, 0.25, 0.375, 0.25, 0.625, 0.25, 0.625, 0.5, 0.375, 0.5, 0.375, 0.5, 0.625, 0.5, 0.625, 0.75, 0.375, 0.75, 0.375, 0.75, 0.625, 0.75, 0.625, 1.0, 0.375, 1.0, 0.125, 0.5, 0.375, 0.5, 0.375, 0.75, 0.125, 0.75, 0.625, 0.5, 0.875, 0.5, 0.875, 0.75, 0.625, 0.75])
me_cube_030.materials.append(mat_material_023)
me_cube_030.update()
me_cube_031 = bpy.data.meshes.new('Cube.031')
me_cube_031.from_pydata([(-2.151, -3.56, -0.02507), (-2.151, -3.56, 0.02507), (-2.151, 3.56, -0.02507), (-2.151, 3.56, 0.02507), (2.151, -3.56, -0.02507), (2.151, -3.56, 0.02507), (2.151, 3.56, -0.02507), (2.151, 3.56, 0.02507)], [], [(0, 1, 3, 2), (2, 3, 7, 6), (6, 7, 5, 4), (4, 5, 1, 0), (2, 6, 4, 0), (7, 3, 1, 5)])
_uv = me_cube_031.uv_layers.new(name='UVMap')
_uv.uv.foreach_set('vector', [0.375, 0.0, 0.625, 0.0, 0.625, 0.25, 0.375, 0.25, 0.375, 0.25, 0.625, 0.25, 0.625, 0.5, 0.375, 0.5, 0.375, 0.5, 0.625, 0.5, 0.625, 0.75, 0.375, 0.75, 0.375, 0.75, 0.625, 0.75, 0.625, 1.0, 0.375, 1.0, 0.125, 0.5, 0.375, 0.5, 0.375, 0.75, 0.125, 0.75, 0.625, 0.5, 0.875, 0.5, 0.875, 0.75, 0.625, 0.75])
me_cube_031.materials.append(mat_material_033)
me_cube_031.update()
me_cube_003 = bpy.data.meshes.new('Cube.003')
me_cube_003.from_pydata([(-2.151, -3.56, -0.02507), (-2.151, -3.56, 0.02507), (-2.151, 3.56, -0.02507), (-2.151, 3.56, 0.02507), (2.151, -3.56, -0.02507), (2.151, -3.56, 0.02507), (2.151, 3.56, -0.02507), (2.151, 3.56, 0.02507)], [], [(0, 1, 3, 2), (2, 3, 7, 6), (6, 7, 5, 4), (4, 5, 1, 0), (2, 6, 4, 0), (7, 3, 1, 5)])
_uv = me_cube_003.uv_layers.new(name='UVMap')
_uv.uv.foreach_set('vector', [0.375, 0.0, 0.625, 0.0, 0.625, 0.25, 0.375, 0.25, 0.375, 0.25, 0.625, 0.25, 0.625, 0.5, 0.375, 0.5, 0.375, 0.5, 0.625, 0.5, 0.625, 0.75, 0.375, 0.75, 0.375, 0.75, 0.625, 0.75, 0.625, 1.0, 0.375, 1.0, 0.125, 0.5, 0.375, 0.5, 0.375, 0.75, 0.125, 0.75, 0.625, 0.5, 0.875, 0.5, 0.875, 0.75, 0.625, 0.75])
me_cube_003.materials.append(mat_material_017)
me_cube_003.update()
me_cube_004 = bpy.data.meshes.new('Cube.004')
me_cube_004.from_pydata([(-0.2125, -0.367, -0.2577), (-0.2125, -0.367, 0.2577), (-0.2125, 0.367, -0.2577), (-0.2125, 0.367, 0.2577), (0.2125, -0.367, -0.2577), (0.2125, -0.367, 0.2577), (0.2125, 0.367, -0.2577), (0.2125, 0.367, 0.2577)], [], [(0, 1, 3, 2), (2, 3, 7, 6), (6, 7, 5, 4), (4, 5, 1, 0), (2, 6, 4, 0), (7, 3, 1, 5)])
_uv = me_cube_004.uv_layers.new(name='UVMap')
_uv.uv.foreach_set('vector', [0.375, 0.0, 0.625, 0.0, 0.625, 0.25, 0.375, 0.25, 0.375, 0.25, 0.625, 0.25, 0.625, 0.5, 0.375, 0.5, 0.375, 0.5, 0.625, 0.5, 0.625, 0.75, 0.375, 0.75, 0.375, 0.75, 0.625, 0.75, 0.625, 1.0, 0.375, 1.0, 0.125, 0.5, 0.375, 0.5, 0.375, 0.75, 0.125, 0.75, 0.625, 0.5, 0.875, 0.5, 0.875, 0.75, 0.625, 0.75])
me_cube_004.materials.append(mat_material_020)
me_cube_004.update()
me_cube_006 = bpy.data.meshes.new('Cube.006')
me_cube_006.from_pydata([(-0.2125, -0.367, -0.2577), (-0.2125, -0.367, 0.2577), (-0.2125, 0.367, -0.2577), (-0.2125, 0.367, 0.2577), (0.2125, -0.367, -0.2577), (0.2125, -0.367, 0.2577), (0.2125, 0.367, -0.2577), (0.2125, 0.367, 0.2577)], [], [(0, 1, 3, 2), (2, 3, 7, 6), (6, 7, 5, 4), (4, 5, 1, 0), (2, 6, 4, 0), (7, 3, 1, 5)])
_uv = me_cube_006.uv_layers.new(name='UVMap')
_uv.uv.foreach_set('vector', [0.375, 0.0, 0.625, 0.0, 0.625, 0.25, 0.375, 0.25, 0.375, 0.25, 0.625, 0.25, 0.625, 0.5, 0.375, 0.5, 0.375, 0.5, 0.625, 0.5, 0.625, 0.75, 0.375, 0.75, 0.375, 0.75, 0.625, 0.75, 0.625, 1.0, 0.375, 1.0, 0.125, 0.5, 0.375, 0.5, 0.375, 0.75, 0.125, 0.75, 0.625, 0.5, 0.875, 0.5, 0.875, 0.75, 0.625, 0.75])
me_cube_006.materials.append(mat_material_019)
me_cube_006.update()
me_cube_024 = bpy.data.meshes.new('Cube.024')
me_cube_024.from_pydata([(-0.2125, -0.367, -0.2577), (-0.2125, -0.367, 0.2577), (-0.2125, 0.367, -0.2577), (-0.2125, 0.367, 0.2577), (0.2125, -0.367, -0.2577), (0.2125, -0.367, 0.2577), (0.2125, 0.367, -0.2577), (0.2125, 0.367, 0.2577)], [], [(0, 1, 3, 2), (2, 3, 7, 6), (6, 7, 5, 4), (4, 5, 1, 0), (2, 6, 4, 0), (7, 3, 1, 5)])
_uv = me_cube_024.uv_layers.new(name='UVMap')
_uv.uv.foreach_set('vector', [0.375, 0.0, 0.625, 0.0, 0.625, 0.25, 0.375, 0.25, 0.375, 0.25, 0.625, 0.25, 0.625, 0.5, 0.375, 0.5, 0.375, 0.5, 0.625, 0.5, 0.625, 0.75, 0.375, 0.75, 0.375, 0.75, 0.625, 0.75, 0.625, 1.0, 0.375, 1.0, 0.125, 0.5, 0.375, 0.5, 0.375, 0.75, 0.125, 0.75, 0.625, 0.5, 0.875, 0.5, 0.875, 0.75, 0.625, 0.75])
me_cube_024.materials.append(mat_material_018)
me_cube_024.update()
me_cube_025 = bpy.data.meshes.new('Cube.025')
me_cube_025.from_pydata([(-0.2125, -0.367, -0.2577), (-0.2125, -0.367, 0.2577), (-0.2125, 0.367, -0.2577), (-0.2125, 0.367, 0.2577), (0.2125, -0.367, -0.2577), (0.2125, -0.367, 0.2577), (0.2125, 0.367, -0.2577), (0.2125, 0.367, 0.2577)], [], [(0, 1, 3, 2), (2, 3, 7, 6), (6, 7, 5, 4), (4, 5, 1, 0), (2, 6, 4, 0), (7, 3, 1, 5)])
_uv = me_cube_025.uv_layers.new(name='UVMap')
_uv.uv.foreach_set('vector', [0.375, 0.0, 0.625, 0.0, 0.625, 0.25, 0.375, 0.25, 0.375, 0.25, 0.625, 0.25, 0.625, 0.5, 0.375, 0.5, 0.375, 0.5, 0.625, 0.5, 0.625, 0.75, 0.375, 0.75, 0.375, 0.75, 0.625, 0.75, 0.625, 1.0, 0.375, 1.0, 0.125, 0.5, 0.375, 0.5, 0.375, 0.75, 0.125, 0.75, 0.625, 0.5, 0.875, 0.5, 0.875, 0.75, 0.625, 0.75])
me_cube_025.materials.append(mat_material_034)
me_cube_025.update()
me_cube_026 = bpy.data.meshes.new('Cube.026')
me_cube_026.from_pydata([(-0.348, -0.2681, -0.02839), (-0.348, -0.2681, 0.02839), (-0.348, 0.2681, -0.02839), (-0.348, 0.2681, 0.02839), (0.348, -0.2681, -0.02839), (0.348, -0.2681, 0.02839), (0.348, 0.2681, -0.02839), (0.348, 0.2681, 0.02839)], [], [(0, 1, 3, 2), (2, 3, 7, 6), (6, 7, 5, 4), (4, 5, 1, 0), (2, 6, 4, 0), (7, 3, 1, 5)])
_uv = me_cube_026.uv_layers.new(name='UVMap')
_uv.uv.foreach_set('vector', [0.375, 0.0, 0.625, 0.0, 0.625, 0.25, 0.375, 0.25, 0.375, 0.25, 0.625, 0.25, 0.625, 0.5, 0.375, 0.5, 0.375, 0.5, 0.625, 0.5, 0.625, 0.75, 0.375, 0.75, 0.375, 0.75, 0.625, 0.75, 0.625, 1.0, 0.375, 1.0, 0.125, 0.5, 0.375, 0.5, 0.375, 0.75, 0.125, 0.75, 0.625, 0.5, 0.875, 0.5, 0.875, 0.75, 0.625, 0.75])
me_cube_026.materials.append(mat_material_035)
me_cube_026.update()

# ---- curves / text
txt_text = bpy.data.curves.new('Text', 'FONT')
txt_text.dimensions = '2D'
txt_text.body = 'AAA              AA             H-W       Button cell'
txt_text.materials.append(mat_material_009)
txt_text_002 = bpy.data.curves.new('Text.002', 'FONT')
txt_text_002.dimensions = '2D'
txt_text_002.body = '       Drop your waste batteries above!\n       \n   Collect one battery for every 10 points\n   \n   '
txt_text_002.materials.append(mat_material_011)
txt_text_003 = bpy.data.curves.new('Text.003', 'FONT')
txt_text_003.dimensions = '2D'
txt_text_003.body = '                            Tap here'
txt_text_003.materials.append(mat_material_013)
txt_text_001 = bpy.data.curves.new('Text.001', 'FONT')
txt_text_001.dimensions = '2D'
txt_text_001.body = '   "Go green, recycle your batteries clean"'
txt_text_001.materials.append(mat_material_010)
txt_text_004 = bpy.data.curves.new('Text.004', 'FONT')
txt_text_004.dimensions = '2D'
txt_text_004.body = '                            Battery Hub'
txt_text_004.materials.append(mat_material_015)

# ---- objects
ob_cube = bpy.data.objects.new('Cube', me_cube)
ob_cube_001 = bpy.data.objects.new('Cube.001', me_cube_001)
ob_cube_002 = bpy.data.objects.new('Cube.002', me_cube_002)
ob_cube_003 = bpy.data.objects.new('Cube.003', me_cube_005)
ob_cube_004 = bpy.data.objects.new('Cube.004', me_cube_007)
ob_cube_005 = bpy.data.objects.new('Cube.005', me_cube_008)
ob_cube_006 = bpy.data.objects.new('Cube.006', me_cube_009)
ob_cube_007 = bpy.data.objects.new('Cube.007', me_cube_010)
ob_cube_008 = bpy.data.objects.new('Cube.008', me_cube_011)
ob_cube_009 = bpy.data.objects.new('Cube.009', me_cube_012)
ob_cube_010 = bpy.data.objects.new('Cube.010', me_cube_013)
ob_cube_011 = bpy.data.objects.new('Cube.011', me_cube_014)
ob_cube_012 = bpy.data.objects.new('Cube.012', me_cube_015)
ob_cube_013 = bpy.data.objects.new('Cube.013', me_cube_016)
ob_cube_014 = bpy.data.objects.new('Cube.014', me_cube_017)
ob_cube_015 = bpy.data.objects.new('Cube.015', me_cube_018)
ob_cube_016 = bpy.data.objects.new('Cube.016', me_cube_019)
ob_cube_017 = bpy.data.objects.new('Cube.017', me_cube_020)
ob_text = bpy.data.objects.new('Text', txt_text)
ob_text_001 = bpy.data.objects.new('Text.001', txt_text_002)
ob_cube_018 = bpy.data.objects.new('Cube.018', me_cube_021)
ob_text_002 = bpy.data.objects.new('Text.002', txt_text_003)
ob_cube_019 = bpy.data.objects.new('Cube.019', me_cube_022)
ob_cube_020 = bpy.data.objects.new('Cube.020', me_cube_023)
ob_empty = bpy.data.objects.new('Empty', None)
ob_empty_001 = bpy.data.objects.new('Empty.001', None)
ob_empty_002 = bpy.data.objects.new('Empty.002', None)
ob_empty_003 = bpy.data.objects.new('Empty.003', None)
ob_empty_004 = bpy.data.objects.new('Empty.004', None)
ob_empty_005 = bpy.data.objects.new('Empty.005', None)
ob_cube_021 = bpy.data.objects.new('Cube.021', me_cube_028)
ob_cube_022 = bpy.data.objects.new('Cube.022', me_cube_029)
ob_cube_023 = bpy.data.objects.new('Cube.023', me_cube_030)
ob_empty_006 = bpy.data.objects.new('Empty.006', None)
ob_cube_024 = bpy.data.objects.new('Cube.024', me_cube_031)
ob_text_003 = bpy.data.objects.new('Text.003', txt_text_001)
ob_empty_010 = bpy.data.objects.new('Empty.010', None)
ob_text_004 = bpy.data.objects.new('Text.004', txt_text_004)
ob_cube_025 = bpy.data.objects.new('Cube.025', me_cube_003)
ob_cube_026 = bpy.data.objects.new('Cube.026', me_cube_004)
ob_cube_027 = bpy.data.objects.new('Cube.027', me_cube_006)
ob_cube_028 = bpy.data.objects.new('Cube.028', me_cube_024)
ob_cube_029 = bpy.data.objects.new('Cube.029', me_cube_025)
ob_empty_007 = bpy.data.objects.new('Empty.007', None)
ob_empty_008 = bpy.data.objects.new('Empty.008', None)
ob_empty_009 = bpy.data.objects.new('Empty.009', None)
ob_cube_030 = bpy.data.objects.new('Cube.030', me_cube_026)

# ---- transforms, parenting, visibility, modifiers, constraints
ob_cube.location = (-0.4589, 0.05207, 4.851)
ob_cube.scale = (1.742, 3.5, 5.0)
ob_cube.lock_rotations_4d = False
ob_cube.empty_display_type = 'ARROWS'
ob_cube.color = (0.003307, 1.0, 0.01674, 1.0)
ob_cube.display_type = 'WIRE'
ob_cube.lineart.crease_threshold = 0.0
ob_cube_001.location = (-0.2851, -2.44, 1.534)
ob_cube_001.rotation_euler = (-1.571, -1.571, 0.0)
ob_cube_001.scale = (1.278, 0.9932, 0.2871)
ob_cube_002.location = (0.7008, -0.9772, 6.354)
ob_cube_002.scale = (0.2237, 1.905, 1.246)
ob_cube_003.location = (0.1008, -0.9225, 8.086)
ob_cube_003.rotation_euler = (-1.571, -1.571, 0.0)
ob_cube_003.scale = (0.8929, 1.106, 0.9217)
ob_cube_004.location = (-0.2924, -0.8098, 1.532)
ob_cube_004.rotation_euler = (-1.571, -1.571, 0.0)
ob_cube_004.scale = (1.278, 0.9932, 0.2871)
ob_cube_005.location = (-0.2988, 0.8096, 1.51)
ob_cube_005.rotation_euler = (-1.571, -1.571, 0.0)
ob_cube_005.scale = (1.278, 0.9932, 0.2871)
ob_cube_006.location = (-0.3159, 2.494, 1.518)
ob_cube_006.rotation_euler = (-1.571, -1.571, 0.0)
ob_cube_006.scale = (1.278, 0.9932, 0.2871)
ob_cube_006.color = (0.01752, 0.05866, 1.0, 1.0)
ob_cube_007.location = (0.5698, -2.435, 4.6)
ob_cube_007.scale = (1.652, 1.0, 1.0)
ob_cube_008.location = (-0.2592, -2.441, 3.756)
ob_cube_008.scale = (2.188, 0.8177, 1.708)
ob_cube_009.location = (-0.2575, -0.8022, 3.744)
ob_cube_009.scale = (2.188, 0.8177, 1.708)
ob_cube_010.location = (-0.2485, 0.8194, 3.737)
ob_cube_010.scale = (2.188, 0.8177, 1.708)
ob_cube_011.location = (-0.2912, 2.504, 3.742)
ob_cube_011.scale = (2.188, 0.8177, 1.708)
ob_cube_011.display_type = 'WIRE'
ob_cube_012.location = (-1.677, 0.0414, 2.729)
ob_cube_012.rotation_euler = (-0.0, 1.573, -0.0)
ob_cube_012.scale = (0.9913, 1.094, 1.0)
ob_cube_013.location = (0.5584, -0.7573, 4.589)
ob_cube_013.scale = (1.683, 1.0, 1.0)
ob_cube_014.location = (0.5346, 0.8694, 4.592)
ob_cube_014.scale = (1.702, 1.0, 1.0)
ob_cube_015.location = (0.5463, 2.514, 4.586)
ob_cube_015.scale = (1.671, 1.0, 1.0)
ob_cube_016.location = (0.9953, 2.458, 6.431)
ob_cube_016.scale = (1.0, 1.0, 1.388)
ob_cube_017.location = (1.077, 2.407, 7.452)
ob_cube_017.scale = (1.0, 1.0, 0.3059)
ob_text.location = (1.309, -2.879, 3.963)
ob_text.rotation_euler = (-4.723, 0.003632, 1.572)
ob_text.scale = (0.3251, 0.3769, 0.999)
ob_text_001.location = (1.445, -3.381, 3.13)
ob_text_001.rotation_euler = (-4.723, 0.003632, 1.572)
ob_text_001.scale = (0.38, 0.4464, 0.8654)
ob_cube_018.location = (1.311, 0.04133, 2.688)
ob_cube_018.rotation_euler = (-0.0, 1.576, -0.0)
ob_cube_018.scale = (0.9209, 1.786, 1.0)
ob_text_002.location = (1.344, -0.3265, 5.839)
ob_text_002.rotation_euler = (-4.723, 0.003632, 1.572)
ob_text_002.scale = (0.2874, 0.2899, 0.999)
ob_cube_019.location = (1.337, 0.02699, 1.345)
ob_cube_019.rotation_euler = (-0.0, 1.579, -0.0)
ob_cube_019.scale = (1.0, 1.011, 1.0)
ob_cube_020.location = (0.7083, 2.388, 7.459)
ob_cube_020.scale = (0.2237, 1.154, 1.564)
ob_empty.location = (1.371, 2.116, 5.632)
ob_empty.rotation_euler = (1.559, 0.005322, 1.555)
ob_empty.scale = (1.663, 1.0, 1.0)
ob_empty.empty_display_type = 'IMAGE'
ob_empty.empty_display_size = 0.7106
ob_empty.empty_image_offset = (-0.1356, -1.022)
ob_empty_001.location = (1.324, -0.2508, 5.888)
ob_empty_001.rotation_euler = (1.559, 0.005323, 1.555)
ob_empty_001.scale = (0.7174, 0.4042, 1.0)
ob_empty_001.empty_display_type = 'IMAGE'
ob_empty_001.empty_display_size = 1.675
ob_empty_001.empty_image_offset = (0.4456, -1.424)
ob_empty_002.location = (1.41, -0.8074, 5.243)
ob_empty_002.rotation_euler = (1.571, -0.0, 1.571)
ob_empty_002.scale = (0.2454, 0.1333, 1.0)
ob_empty_002.empty_display_type = 'IMAGE'
ob_empty_002.empty_display_size = 5.0
ob_empty_003.location = (1.336, -2.303, 5.293)
ob_empty_003.rotation_euler = (1.559, 0.005323, 1.555)
ob_empty_003.scale = (0.3206, 0.1664, 0.9997)
ob_empty_003.empty_display_type = 'IMAGE'
ob_empty_003.empty_display_size = 3.882
ob_empty_003.empty_image_offset = (-0.5903, -0.5536)
ob_empty_004.location = (1.548, -0.6398, 8.054)
ob_empty_004.rotation_euler = (1.559, 0.005323, 1.555)
ob_empty_004.scale = (1.16, 0.5156, 1.0)
ob_empty_004.empty_display_type = 'IMAGE'
ob_empty_004.empty_display_size = 4.453
ob_empty_004.empty_image_offset = (-0.5614, -0.5)
ob_empty_005.location = (-0.4283, 2.237, 4.231)
ob_empty_005.rotation_euler = (8.095, 0.4921, 4.068)
ob_empty_005.scale = (0.1965, 0.2025, 0.1433)
ob_empty_005.empty_display_type = 'IMAGE'
ob_empty_005.empty_display_size = 1.785
ob_empty_005.empty_image_offset = (0.6173, -0.4809)
ob_cube_021.location = (-1.474, 2.498, 3.455)
ob_cube_021.rotation_euler = (-0.0, 1.583, -0.0)
ob_cube_021.scale = (0.7852, 2.645, 0.9997)
ob_cube_021.color = (0.0, 0.0, 0.0, 1.0)
ob_cube_022.location = (-1.471, 2.512, 3.445)
ob_cube_022.rotation_euler = (-0.0, 1.583, -0.0)
ob_cube_022.scale = (0.7412, 2.582, 1.0)
ob_cube_022.color = (0.0, 0.0, 0.0, 1.0)
ob_cube_023.location = (-0.2811, 2.51, 3.429)
ob_cube_023.rotation_euler = (0.0, -0.1404, 0.0)
ob_cube_023.scale = (4.36, 4.242, 1.146)
ob_empty_006.location = (-2.253, 2.778, 0.443)
ob_empty_006.rotation_euler = (1.559, 0.005323, 1.555)
ob_empty_006.scale = (0.2903, 0.2605, 0.9997)
ob_empty_006.empty_display_type = 'IMAGE'
ob_empty_006.empty_display_size = 3.023
ob_empty_006.empty_image_offset = (-0.8137, -0.4938)
ob_cube_024.location = (1.302, 0.05835, 1.84)
ob_cube_024.rotation_euler = (0.0, -1.569, 0.0)
ob_cube_024.scale = (0.8976, 0.9909, 1.0)
ob_text_003.location = (1.445, -3.381, 1.266)
ob_text_003.rotation_euler = (-4.723, 0.003632, 1.572)
ob_text_003.scale = (0.38, 0.4464, 0.8654)
ob_empty_010.location = (1.33, 2.627, 10.22)
ob_empty_010.rotation_euler = (1.559, 3.272e-07, 1.555)
ob_empty_010.scale = (0.8642, 0.8438, 0.9999)
ob_empty_010.empty_display_type = 'IMAGE'
ob_empty_010.empty_display_size = 1.148
ob_empty_010.empty_image_offset = (-0.6986, -2.178)
ob_text_004.location = (1.344, -4.657, 9.412)
ob_text_004.rotation_euler = (-4.723, 0.003632, 1.572)
ob_text_004.scale = (0.4655, 0.5366, 0.9991)
ob_cube_025.location = (1.302, 0.05835, 9.527)
ob_cube_025.rotation_euler = (0.0, -1.569, 0.0)
ob_cube_025.scale = (0.1535, 0.9854, 1.0)
ob_cube_026.location = (-1.848, 2.492, 0.447)
ob_cube_026.scale = (1.712, 1.962, 2.183)
ob_cube_027.location = (-1.848, 0.8181, 0.447)
ob_cube_027.scale = (1.712, 1.962, 2.183)
ob_cube_028.location = (-1.848, -0.8039, 0.447)
ob_cube_028.scale = (1.712, 1.962, 2.183)
ob_cube_029.location = (-1.848, -2.445, 0.447)
ob_cube_029.scale = (1.712, 1.962, 2.183)
ob_empty_007.location = (-2.253, 1.08, 0.443)
ob_empty_007.rotation_euler = (1.559, 0.005323, 1.555)
ob_empty_007.scale = (0.2903, 0.2605, 0.9997)
ob_empty_007.empty_display_type = 'IMAGE'
ob_empty_007.empty_display_size = 3.023
ob_empty_007.empty_image_offset = (-0.8137, -0.4938)
ob_empty_008.location = (-2.253, -0.5043, 0.443)
ob_empty_008.rotation_euler = (1.559, 0.005323, 1.555)
ob_empty_008.scale = (0.2903, 0.2605, 0.9997)
ob_empty_008.empty_display_type = 'IMAGE'
ob_empty_008.empty_display_size = 3.023
ob_empty_008.empty_image_offset = (-0.8137, -0.4938)
ob_empty_009.location = (-2.253, -2.155, 0.443)
ob_empty_009.rotation_euler = (1.559, 0.005323, 1.555)
ob_empty_009.scale = (0.2903, 0.2605, 0.9997)
ob_empty_009.empty_display_type = 'IMAGE'
ob_empty_009.empty_display_size = 3.023
ob_empty_009.empty_image_offset = (-0.8137, -0.4938)
ob_cube_030.location = (-0.3049, 2.501, 3.203)
ob_cube_030.rotation_euler = (-0.0, 3.14, -0.0)
ob_cube_030.scale = (3.286, 2.663, 1.0)
ob_cube_030.color = (0.0, 0.0, 0.0, 1.0)

# ---- collection membership
col_collection.objects.link(ob_cube)
col_collection.objects.link(ob_cube_001)
col_collection.objects.link(ob_cube_002)
col_collection.objects.link(ob_cube_003)
col_collection.objects.link(ob_cube_004)
col_collection.objects.link(ob_cube_005)
col_collection.objects.link(ob_cube_006)
col_collection.objects.link(ob_cube_007)
col_collection.objects.link(ob_cube_008)
col_collection.objects.link(ob_cube_009)
col_collection.objects.link(ob_cube_010)
col_collection.objects.link(ob_cube_011)
col_collection.objects.link(ob_cube_012)
col_collection.objects.link(ob_cube_013)
col_collection.objects.link(ob_cube_014)
col_collection.objects.link(ob_cube_015)
col_collection.objects.link(ob_cube_016)
col_collection.objects.link(ob_cube_017)
col_collection.objects.link(ob_text)
col_collection.objects.link(ob_text_001)
col_collection.objects.link(ob_cube_018)
col_collection.objects.link(ob_text_002)
col_collection.objects.link(ob_cube_019)
col_collection.objects.link(ob_cube_020)
col_collection.objects.link(ob_empty)
col_collection.objects.link(ob_empty_001)
col_collection.objects.link(ob_empty_002)
col_collection.objects.link(ob_empty_003)
col_collection.objects.link(ob_empty_004)
col_collection.objects.link(ob_empty_005)
col_collection.objects.link(ob_cube_021)
col_collection.objects.link(ob_cube_022)
col_collection.objects.link(ob_cube_023)
col_collection.objects.link(ob_empty_006)
col_collection.objects.link(ob_cube_024)
col_collection.objects.link(ob_text_003)
col_collection.objects.link(ob_empty_010)
col_collection.objects.link(ob_text_004)
col_collection.objects.link(ob_cube_025)
col_collection.objects.link(ob_cube_026)
col_collection.objects.link(ob_cube_027)
col_collection.objects.link(ob_cube_028)
col_collection.objects.link(ob_cube_029)
col_collection.objects.link(ob_empty_007)
col_collection.objects.link(ob_empty_008)
col_collection.objects.link(ob_empty_009)
col_collection.objects.link(ob_cube_030)

# ---- scene / render settings (as saved in the file)
scene.frame_start = 1; scene.frame_end = 250; scene.frame_set(260)
scene.render.engine = 'BLENDER_EEVEE_NEXT'
scene.cycles.sampling_pattern = 'TABULATED_SOBOL'
scene.view_settings.view_transform = 'Filmic'
bpy.context.view_layer.update()

# ---- added for rendering (the .blend has no active camera): camera
cam_auto = bpy.data.cameras.new('AutoCamera')
cam_auto.lens = 50.0
cam_auto.sensor_width = 36.0
cam_auto.clip_end = 1000.0
ob_auto_camera = bpy.data.objects.new('AutoCamera', cam_auto)
scene.collection.objects.link(ob_auto_camera)
ob_auto_camera.location = (11.4978, -14.1536, 14.3285)
ob_auto_camera.rotation_euler = (1.09748, -7.21219e-08, 0.694738)
scene.camera = ob_auto_camera
bpy.context.view_layer.update()
